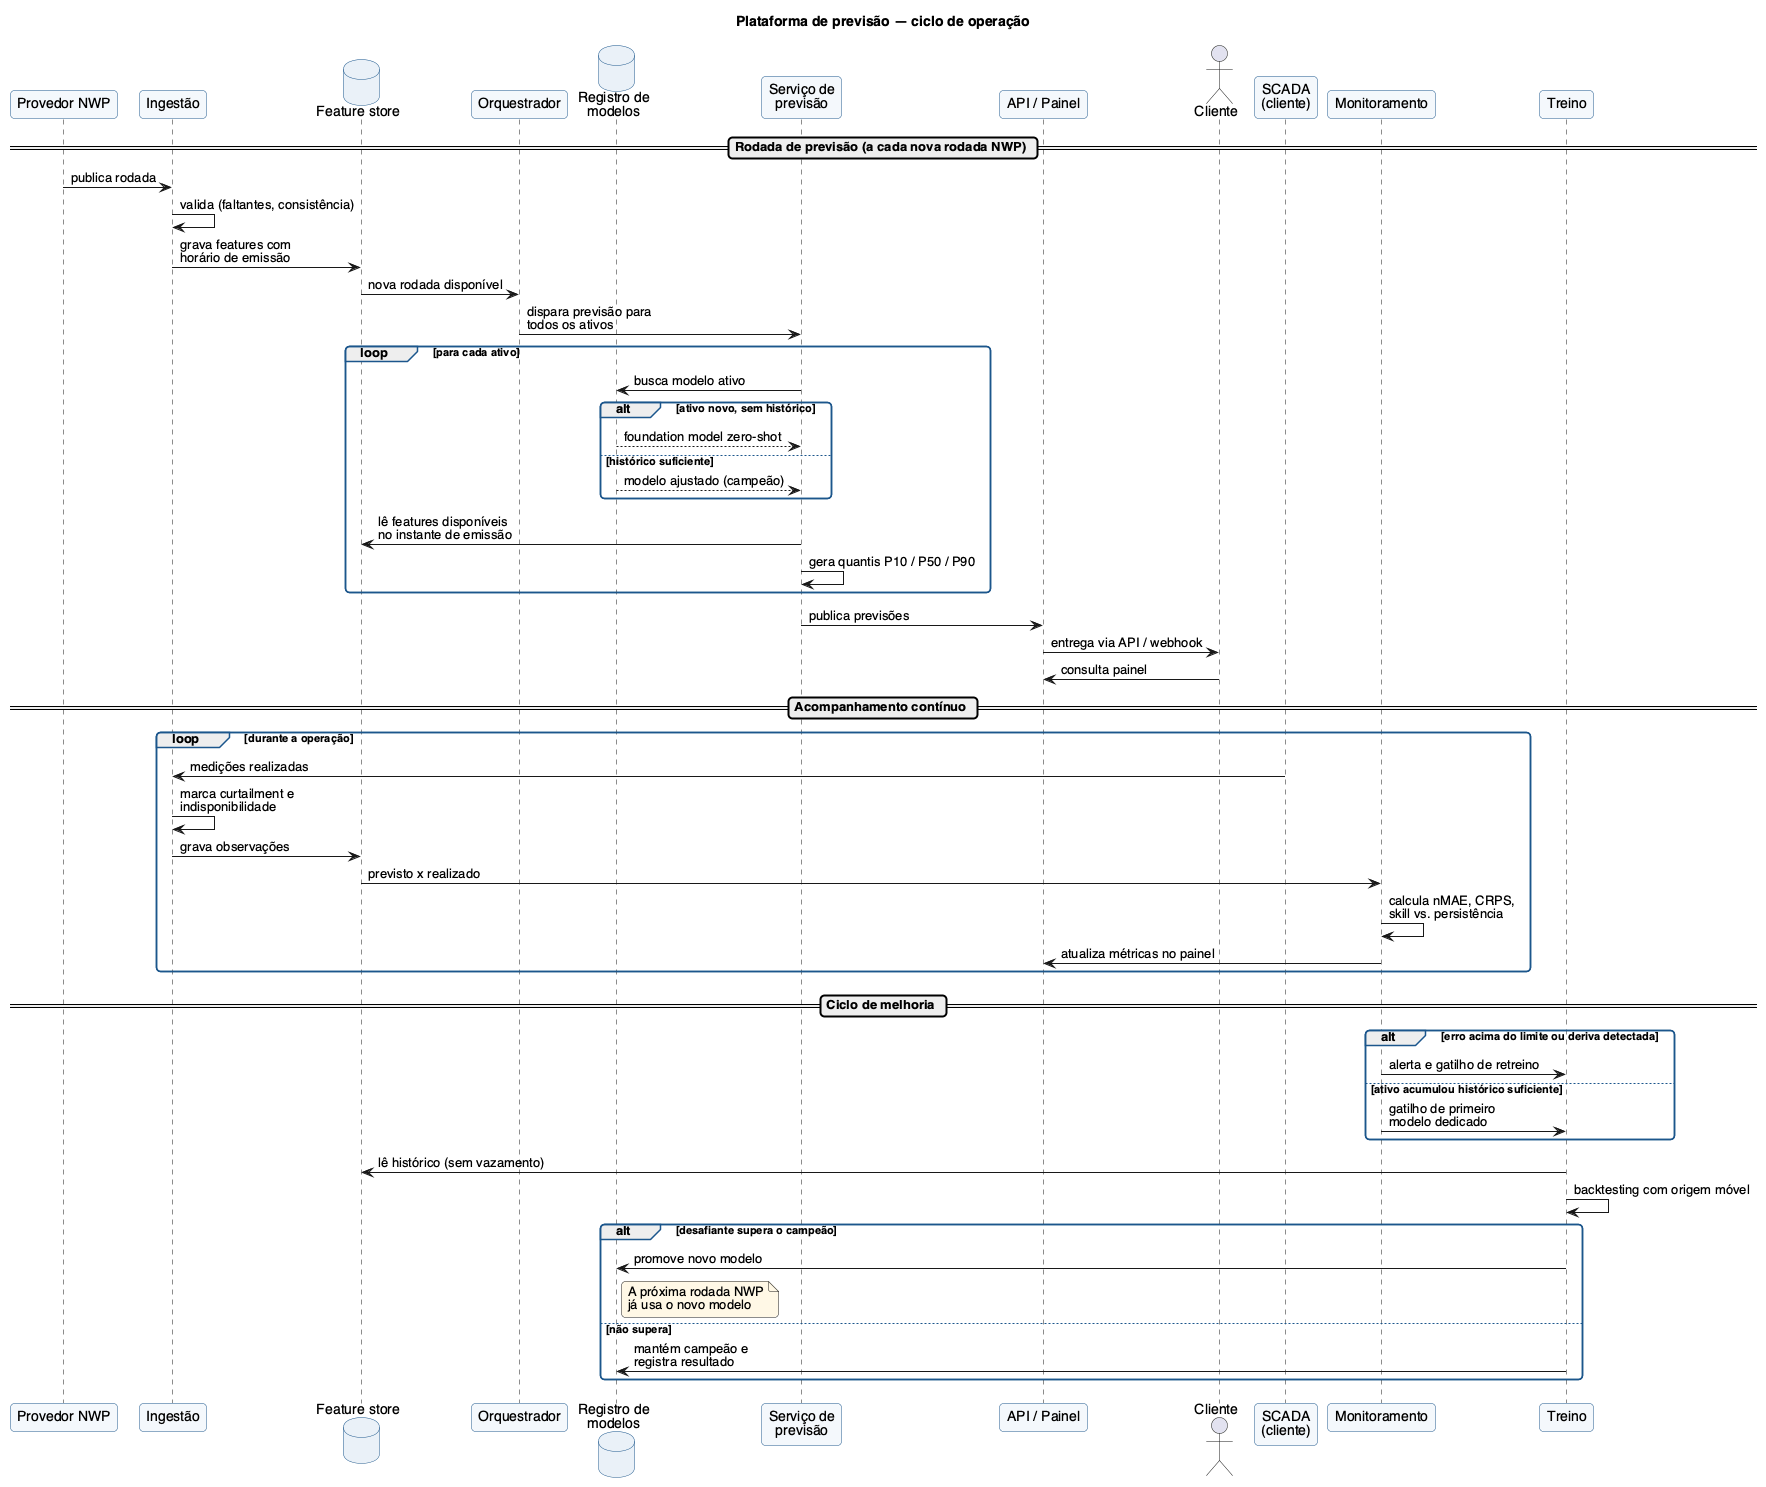

The diagram above was rendered by PlantUML. Its source (embedded in the PNG):
@startuml operacao
title Plataforma de previsão — ciclo de operação

skinparam defaultFontName Helvetica
skinparam shadowing false
skinparam roundcorner 8
skinparam sequenceMessageAlign left
skinparam ParticipantBorderColor #1C568C
skinparam ParticipantBackgroundColor #F4F8FC
skinparam DatabaseBorderColor #1C568C
skinparam DatabaseBackgroundColor #EAF1F8
skinparam SequenceGroupBorderColor #1C568C
skinparam NoteBackgroundColor #FFF8E6

participant "Provedor NWP" as nwp
participant "Ingestão" as ing
database "Feature store" as fs
participant "Orquestrador" as orq
database "Registro de\nmodelos" as reg
participant "Serviço de\nprevisão" as inf
participant "API / Painel" as api
actor "Cliente" as cli
participant "SCADA\n(cliente)" as scada
participant "Monitoramento" as mon
participant "Treino" as tr

== Rodada de previsão (a cada nova rodada NWP) ==

nwp -> ing : publica rodada
ing -> ing : valida (faltantes, consistência)
ing -> fs : grava features com\nhorário de emissão
fs -> orq : nova rodada disponível
orq -> inf : dispara previsão para\ntodos os ativos

loop para cada ativo
  inf -> reg : busca modelo ativo
  alt ativo novo, sem histórico
    reg --> inf : foundation model zero-shot
  else histórico suficiente
    reg --> inf : modelo ajustado (campeão)
  end
  inf -> fs : lê features disponíveis\nno instante de emissão
  inf -> inf : gera quantis P10 / P50 / P90
end

inf -> api : publica previsões
api -> cli : entrega via API / webhook
cli -> api : consulta painel

== Acompanhamento contínuo ==

loop durante a operação
  scada -> ing : medições realizadas
  ing -> ing : marca curtailment e\nindisponibilidade
  ing -> fs : grava observações
  fs -> mon : previsto x realizado
  mon -> mon : calcula nMAE, CRPS,\nskill vs. persistência
  mon -> api : atualiza métricas no painel
end

== Ciclo de melhoria ==

alt erro acima do limite ou deriva detectada
  mon -> tr : alerta e gatilho de retreino
else ativo acumulou histórico suficiente
  mon -> tr : gatilho de primeiro\nmodelo dedicado
end

tr -> fs : lê histórico (sem vazamento)
tr -> tr : backtesting com origem móvel
alt desafiante supera o campeão
  tr -> reg : promove novo modelo
  note right of reg
    A próxima rodada NWP
    já usa o novo modelo
  end note
else não supera
  tr -> reg : mantém campeão e\nregistra resultado
end
@enduml